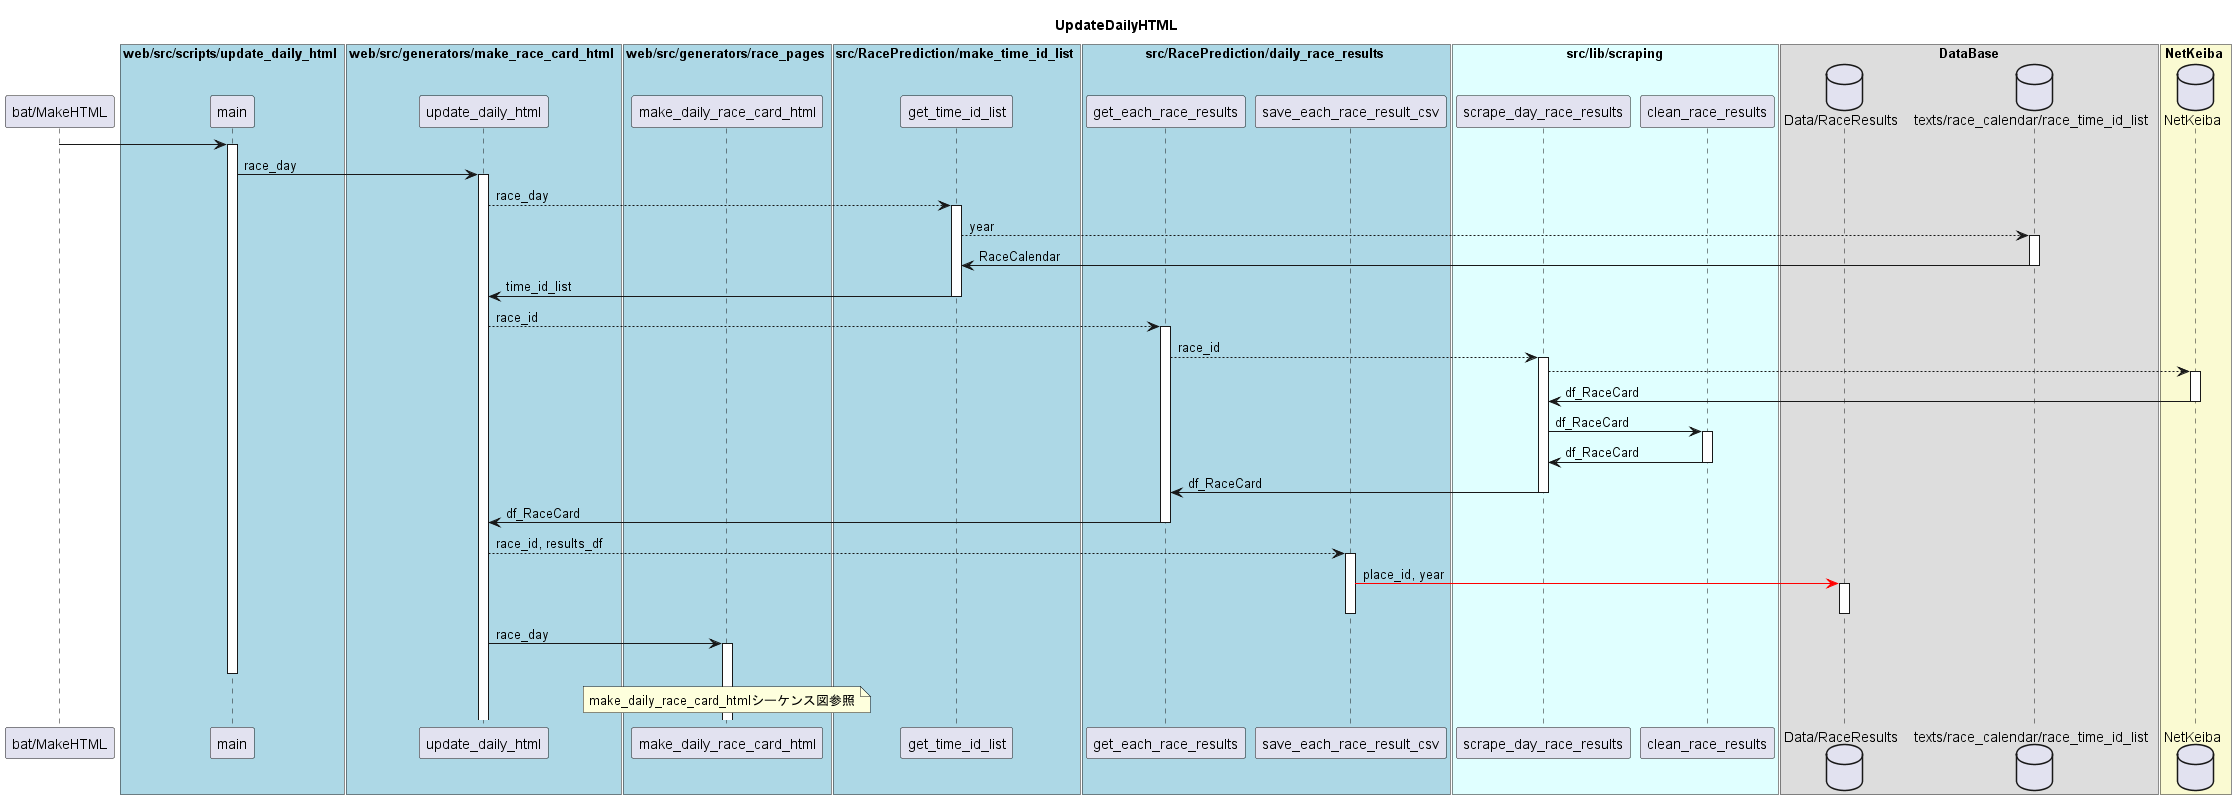

The diagram above was rendered by PlantUML. Its source (embedded in the PNG):
@startuml

title UpdateDailyHTML

participant "bat/MakeHTML" as bat

box web/src/scripts/update_daily_html #LightBlue
participant "main" as main
end box
box web/src/generators/make_race_card_html #LightBlue
participant "update_daily_html" as update_daily_html
end box
box web/src/generators/race_pages #LightBlue
participant "make_daily_race_card_html" as make_daily_race_card_html
end box
box src/RacePrediction/make_time_id_list #LightBlue
participant "get_time_id_list" as get_time_id_list
end box
box src/RacePrediction/daily_race_results #LightBlue
participant "get_each_race_results" as get_each_race_results
participant "save_each_race_result_csv" as save_each_race_result_csv
end box

box "src/lib/scraping" #LightCyan
participant "scrape_day_race_results" as scrape_day_race_results
participant "clean_race_results" as clean_race_results
end box

box DataBase
database "Data/RaceResults" as DBRaceResults
database "texts/race_calendar/race_time_id_list" as RaceCalendar
end box

box NetKeiba #LightGoldenRodYellow
database "NetKeiba" as NetKeiba
end box


bat -> main
activate main
    main -> update_daily_html : race_day
    activate update_daily_html
        ' time_id_listの取得
        update_daily_html -[dotted]> get_time_id_list : race_day
        activate get_time_id_list
            get_time_id_list -[dotted]> RaceCalendar : year
            activate RaceCalendar
                RaceCalendar -> get_time_id_list : RaceCalendar
            deactivate RaceCalendar
            get_time_id_list -> update_daily_html : time_id_list
        deactivate get_time_id_list

        ' 各レース結果の取得と保存
        update_daily_html -[dotted]> get_each_race_results : race_id
        activate get_each_race_results
            get_each_race_results -[dotted]> scrape_day_race_results : race_id
            activate scrape_day_race_results
                scrape_day_race_results -[dotted]> NetKeiba
                activate NetKeiba
                    NetKeiba -> scrape_day_race_results : df_RaceCard
                deactivate NetKeiba
                scrape_day_race_results -> clean_race_results : df_RaceCard
                activate clean_race_results
                    clean_race_results -> scrape_day_race_results : df_RaceCard
                deactivate clean_race_results
                scrape_day_race_results -> get_each_race_results : df_RaceCard
            deactivate scrape_day_race_results
            get_each_race_results -> update_daily_html : df_RaceCard
        deactivate get_each_race_results

        ' 各レース結果の保存
        update_daily_html -[dotted]> save_each_race_result_csv : race_id, results_df
        activate save_each_race_result_csv
            save_each_race_result_csv -[#Red]> DBRaceResults : place_id, year
            activate DBRaceResults
            deactivate DBRaceResults
        deactivate save_each_race_result_csv
        
        update_daily_html ->  make_daily_race_card_html : race_day
        activate make_daily_race_card_html
        note over  make_daily_race_card_html
            make_daily_race_card_htmlシーケンス図参照
        end note


deactivate main


@enduml